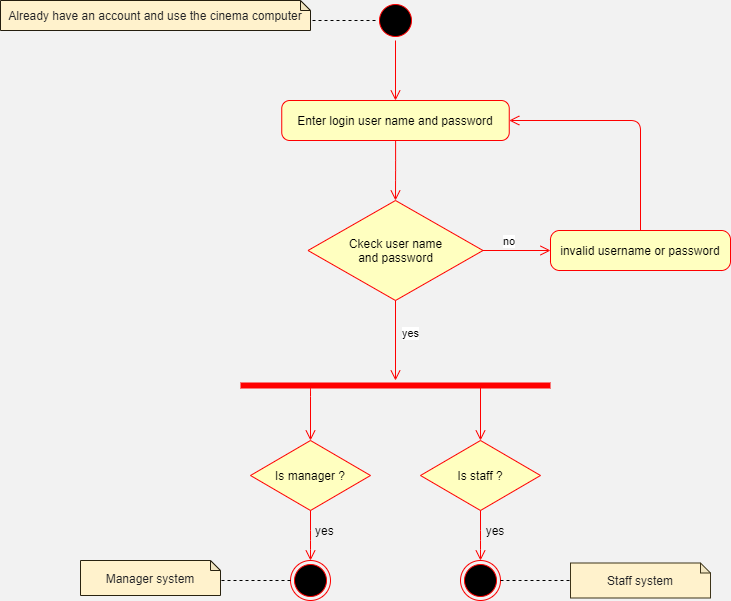

The diagram above was exported from draw.io. Its source (the exported page's mxGraphModel, read from the mxfile embedded in the PNG):
<mxGraphModel dx="1038" dy="607" grid="0" gridSize="10" guides="0" tooltips="1" connect="0" arrows="0" fold="1" page="0" pageScale="1" pageWidth="850" pageHeight="1100" background="#F2F2F2" math="0" shadow="0">
  <root>
    <mxCell id="ryIrgH-ZcMglgvJ6FuoM-0" />
    <mxCell id="ryIrgH-ZcMglgvJ6FuoM-1" parent="ryIrgH-ZcMglgvJ6FuoM-0" />
    <mxCell id="6E3r37C3OhsgpGJ2hrk--2" value="&lt;font size=&quot;1&quot;&gt;&lt;span style=&quot;color: rgb(32 , 33 , 36) ; font-family: &amp;#34;arial&amp;#34; , sans-serif ; text-align: left ; font-size: 12px&quot;&gt;Already have an account and use the cinema computer&lt;/span&gt;&lt;/font&gt;" style="shape=note;whiteSpace=wrap;html=1;backgroundOutline=1;darkOpacity=0.05;size=10;fillColor=#fff2cc;strokeColor=#241E0E;" parent="ryIrgH-ZcMglgvJ6FuoM-1" vertex="1">
      <mxGeometry x="10" y="20" width="310" height="30" as="geometry" />
    </mxCell>
    <mxCell id="6E3r37C3OhsgpGJ2hrk--4" value="" style="endArrow=none;dashed=1;html=1;exitX=0;exitY=0.5;exitDx=0;exitDy=0;entryX=0;entryY=0;entryDx=310;entryDy=20;entryPerimeter=0;" parent="ryIrgH-ZcMglgvJ6FuoM-1" source="6E3r37C3OhsgpGJ2hrk--5" target="6E3r37C3OhsgpGJ2hrk--2" edge="1">
      <mxGeometry width="50" height="50" relative="1" as="geometry">
        <mxPoint x="425" y="40" as="sourcePoint" />
        <mxPoint x="310" y="90" as="targetPoint" />
        <Array as="points" />
      </mxGeometry>
    </mxCell>
    <mxCell id="6E3r37C3OhsgpGJ2hrk--6" value="" style="edgeStyle=orthogonalEdgeStyle;html=1;verticalAlign=bottom;endArrow=open;endSize=8;strokeColor=#ff0000;exitX=0.5;exitY=1;exitDx=0;exitDy=0;" parent="ryIrgH-ZcMglgvJ6FuoM-1" source="6E3r37C3OhsgpGJ2hrk--5" edge="1">
      <mxGeometry relative="1" as="geometry">
        <mxPoint x="405" y="120" as="targetPoint" />
      </mxGeometry>
    </mxCell>
    <mxCell id="6E3r37C3OhsgpGJ2hrk--5" value="" style="ellipse;html=1;shape=startState;fillColor=#000000;strokeColor=#ff0000;" parent="ryIrgH-ZcMglgvJ6FuoM-1" vertex="1">
      <mxGeometry x="385" y="20" width="40" height="40" as="geometry" />
    </mxCell>
    <mxCell id="6E3r37C3OhsgpGJ2hrk--10" value="Enter login user name and password" style="rounded=1;whiteSpace=wrap;html=1;arcSize=20;fontColor=#000000;fillColor=#ffffc0;strokeColor=#ff0000;" parent="ryIrgH-ZcMglgvJ6FuoM-1" vertex="1">
      <mxGeometry x="291.25" y="120" width="227.5" height="40" as="geometry" />
    </mxCell>
    <mxCell id="6E3r37C3OhsgpGJ2hrk--11" value="" style="edgeStyle=orthogonalEdgeStyle;html=1;verticalAlign=bottom;endArrow=open;endSize=8;strokeColor=#ff0000;" parent="ryIrgH-ZcMglgvJ6FuoM-1" source="6E3r37C3OhsgpGJ2hrk--10" edge="1">
      <mxGeometry relative="1" as="geometry">
        <mxPoint x="405" y="220" as="targetPoint" />
      </mxGeometry>
    </mxCell>
    <mxCell id="6E3r37C3OhsgpGJ2hrk--12" value="Ckeck user name&lt;br&gt;and password" style="rhombus;whiteSpace=wrap;html=1;fillColor=#ffffc0;strokeColor=#ff0000;" parent="ryIrgH-ZcMglgvJ6FuoM-1" vertex="1">
      <mxGeometry x="317.5" y="220" width="175" height="100" as="geometry" />
    </mxCell>
    <mxCell id="6E3r37C3OhsgpGJ2hrk--14" value="yes" style="edgeStyle=orthogonalEdgeStyle;html=1;align=left;verticalAlign=top;endArrow=open;endSize=8;strokeColor=#ff0000;" parent="ryIrgH-ZcMglgvJ6FuoM-1" source="6E3r37C3OhsgpGJ2hrk--12" edge="1">
      <mxGeometry x="-0.5" y="5" relative="1" as="geometry">
        <mxPoint x="405" y="400" as="targetPoint" />
        <Array as="points">
          <mxPoint x="405" y="400" />
        </Array>
        <mxPoint as="offset" />
      </mxGeometry>
    </mxCell>
    <mxCell id="6E3r37C3OhsgpGJ2hrk--15" value="invalid username or password" style="rounded=1;whiteSpace=wrap;html=1;arcSize=23;fontColor=#000000;fillColor=#ffffc0;strokeColor=#ff0000;" parent="ryIrgH-ZcMglgvJ6FuoM-1" vertex="1">
      <mxGeometry x="560" y="250" width="180" height="40" as="geometry" />
    </mxCell>
    <mxCell id="6E3r37C3OhsgpGJ2hrk--22" value="" style="edgeStyle=orthogonalEdgeStyle;html=1;verticalAlign=bottom;endArrow=open;endSize=8;strokeColor=#ff0000;exitX=0.5;exitY=0;exitDx=0;exitDy=0;entryX=1;entryY=0.5;entryDx=0;entryDy=0;" parent="ryIrgH-ZcMglgvJ6FuoM-1" source="6E3r37C3OhsgpGJ2hrk--15" target="6E3r37C3OhsgpGJ2hrk--10" edge="1">
      <mxGeometry relative="1" as="geometry">
        <mxPoint x="650" y="130" as="targetPoint" />
        <mxPoint x="265" y="420" as="sourcePoint" />
      </mxGeometry>
    </mxCell>
    <mxCell id="6E3r37C3OhsgpGJ2hrk--23" value="" style="shape=line;html=1;strokeWidth=6;strokeColor=#ff0000;" parent="ryIrgH-ZcMglgvJ6FuoM-1" vertex="1">
      <mxGeometry x="250" y="400" width="310" height="10" as="geometry" />
    </mxCell>
    <mxCell id="6E3r37C3OhsgpGJ2hrk--24" value="" style="edgeStyle=orthogonalEdgeStyle;html=1;verticalAlign=bottom;endArrow=open;endSize=8;strokeColor=#ff0000;entryX=0.5;entryY=0;entryDx=0;entryDy=0;exitX=0.221;exitY=0.58;exitDx=0;exitDy=0;exitPerimeter=0;" parent="ryIrgH-ZcMglgvJ6FuoM-1" source="6E3r37C3OhsgpGJ2hrk--23" target="6E3r37C3OhsgpGJ2hrk--31" edge="1">
      <mxGeometry relative="1" as="geometry">
        <mxPoint x="320" y="480" as="targetPoint" />
        <Array as="points">
          <mxPoint x="320" y="406" />
        </Array>
      </mxGeometry>
    </mxCell>
    <mxCell id="6E3r37C3OhsgpGJ2hrk--25" value="" style="edgeStyle=orthogonalEdgeStyle;html=1;verticalAlign=bottom;endArrow=open;endSize=8;strokeColor=#ff0000;entryX=0.5;entryY=0;entryDx=0;entryDy=0;" parent="ryIrgH-ZcMglgvJ6FuoM-1" target="6E3r37C3OhsgpGJ2hrk--34" edge="1">
      <mxGeometry relative="1" as="geometry">
        <mxPoint x="490" y="480" as="targetPoint" />
        <mxPoint x="490" y="406" as="sourcePoint" />
        <Array as="points">
          <mxPoint x="490" y="406" />
        </Array>
      </mxGeometry>
    </mxCell>
    <mxCell id="6E3r37C3OhsgpGJ2hrk--29" value="no" style="edgeStyle=orthogonalEdgeStyle;html=1;align=left;verticalAlign=bottom;endArrow=open;endSize=8;strokeColor=#ff0000;exitX=1;exitY=0.5;exitDx=0;exitDy=0;entryX=0;entryY=0.5;entryDx=0;entryDy=0;" parent="ryIrgH-ZcMglgvJ6FuoM-1" source="6E3r37C3OhsgpGJ2hrk--12" target="6E3r37C3OhsgpGJ2hrk--15" edge="1">
      <mxGeometry x="-0.4815" relative="1" as="geometry">
        <mxPoint x="170" y="269.5" as="targetPoint" />
        <mxPoint x="70" y="269.5" as="sourcePoint" />
        <mxPoint x="1" as="offset" />
      </mxGeometry>
    </mxCell>
    <mxCell id="6E3r37C3OhsgpGJ2hrk--31" value="Is manager ?" style="rhombus;whiteSpace=wrap;html=1;fillColor=#ffffc0;strokeColor=#ff0000;" parent="ryIrgH-ZcMglgvJ6FuoM-1" vertex="1">
      <mxGeometry x="260" y="460" width="120" height="70" as="geometry" />
    </mxCell>
    <mxCell id="6E3r37C3OhsgpGJ2hrk--34" value="Is staff ?" style="rhombus;whiteSpace=wrap;html=1;fillColor=#ffffc0;strokeColor=#ff0000;" parent="ryIrgH-ZcMglgvJ6FuoM-1" vertex="1">
      <mxGeometry x="430" y="460" width="120" height="70" as="geometry" />
    </mxCell>
    <mxCell id="6E3r37C3OhsgpGJ2hrk--36" value="yes" style="text;align=center;fontStyle=0;verticalAlign=middle;spacingLeft=3;spacingRight=3;strokeColor=none;rotatable=0;points=[[0,0.5],[1,0.5]];portConstraint=eastwest;" parent="ryIrgH-ZcMglgvJ6FuoM-1" vertex="1">
      <mxGeometry x="310" y="537" width="48.75" height="26" as="geometry" />
    </mxCell>
    <mxCell id="6E3r37C3OhsgpGJ2hrk--38" value="yes" style="text;align=center;fontStyle=0;verticalAlign=middle;spacingLeft=3;spacingRight=3;strokeColor=none;rotatable=0;points=[[0,0.5],[1,0.5]];portConstraint=eastwest;" parent="ryIrgH-ZcMglgvJ6FuoM-1" vertex="1">
      <mxGeometry x="480" y="537" width="50" height="26" as="geometry" />
    </mxCell>
    <mxCell id="fj75yyeDQRFBNIuOG_KR-0" value="" style="ellipse;html=1;shape=endState;fillColor=#000000;strokeColor=#ff0000;" parent="ryIrgH-ZcMglgvJ6FuoM-1" vertex="1">
      <mxGeometry x="300" y="580" width="40" height="40" as="geometry" />
    </mxCell>
    <mxCell id="fj75yyeDQRFBNIuOG_KR-1" value="" style="ellipse;html=1;shape=endState;fillColor=#000000;strokeColor=#ff0000;" parent="ryIrgH-ZcMglgvJ6FuoM-1" vertex="1">
      <mxGeometry x="470" y="580" width="40" height="40" as="geometry" />
    </mxCell>
    <mxCell id="fj75yyeDQRFBNIuOG_KR-9" value="" style="edgeStyle=orthogonalEdgeStyle;html=1;verticalAlign=bottom;endArrow=open;endSize=8;strokeColor=#ff0000;entryX=0.5;entryY=0;entryDx=0;entryDy=0;exitX=0.5;exitY=1;exitDx=0;exitDy=0;" parent="ryIrgH-ZcMglgvJ6FuoM-1" source="6E3r37C3OhsgpGJ2hrk--31" target="fj75yyeDQRFBNIuOG_KR-0" edge="1">
      <mxGeometry relative="1" as="geometry">
        <mxPoint x="100" y="550" as="targetPoint" />
        <mxPoint x="100" y="480" as="sourcePoint" />
        <Array as="points">
          <mxPoint x="320" y="560" />
          <mxPoint x="320" y="560" />
        </Array>
      </mxGeometry>
    </mxCell>
    <mxCell id="fj75yyeDQRFBNIuOG_KR-10" value="" style="edgeStyle=orthogonalEdgeStyle;html=1;verticalAlign=bottom;endArrow=open;endSize=8;strokeColor=#ff0000;entryX=0.5;entryY=0;entryDx=0;entryDy=0;exitX=0.5;exitY=1;exitDx=0;exitDy=0;" parent="ryIrgH-ZcMglgvJ6FuoM-1" source="6E3r37C3OhsgpGJ2hrk--34" target="fj75yyeDQRFBNIuOG_KR-1" edge="1">
      <mxGeometry relative="1" as="geometry">
        <mxPoint x="150" y="550" as="targetPoint" />
        <mxPoint x="150" y="480" as="sourcePoint" />
        <Array as="points">
          <mxPoint x="490" y="560" />
          <mxPoint x="490" y="560" />
        </Array>
      </mxGeometry>
    </mxCell>
    <mxCell id="fj75yyeDQRFBNIuOG_KR-11" value="&lt;div style=&quot;text-align: left&quot;&gt;&lt;font color=&quot;#202124&quot; face=&quot;arial, sans-serif&quot;&gt;Manager system&lt;/font&gt;&lt;/div&gt;" style="shape=note;whiteSpace=wrap;html=1;backgroundOutline=1;darkOpacity=0.05;size=10;fillColor=#fff2cc;strokeColor=#292310;" parent="ryIrgH-ZcMglgvJ6FuoM-1" vertex="1">
      <mxGeometry x="90" y="580" width="140" height="35" as="geometry" />
    </mxCell>
    <mxCell id="fj75yyeDQRFBNIuOG_KR-13" value="" style="endArrow=none;dashed=1;html=1;exitX=0;exitY=0.5;exitDx=0;exitDy=0;" parent="ryIrgH-ZcMglgvJ6FuoM-1" source="fj75yyeDQRFBNIuOG_KR-0" edge="1">
      <mxGeometry width="50" height="50" relative="1" as="geometry">
        <mxPoint x="385" y="40" as="sourcePoint" />
        <mxPoint x="230" y="600" as="targetPoint" />
        <Array as="points" />
      </mxGeometry>
    </mxCell>
    <mxCell id="fj75yyeDQRFBNIuOG_KR-14" value="&lt;div style=&quot;text-align: left&quot;&gt;&lt;font color=&quot;#202124&quot; face=&quot;arial, sans-serif&quot;&gt;Staff system&lt;/font&gt;&lt;/div&gt;" style="shape=note;whiteSpace=wrap;html=1;backgroundOutline=1;darkOpacity=0.05;size=10;fillColor=#fff2cc;strokeColor=#3D3419;" parent="ryIrgH-ZcMglgvJ6FuoM-1" vertex="1">
      <mxGeometry x="580" y="582.5" width="140" height="35" as="geometry" />
    </mxCell>
    <mxCell id="fj75yyeDQRFBNIuOG_KR-15" value="" style="endArrow=none;dashed=1;html=1;exitX=1;exitY=0.5;exitDx=0;exitDy=0;entryX=0;entryY=0.5;entryDx=0;entryDy=0;entryPerimeter=0;" parent="ryIrgH-ZcMglgvJ6FuoM-1" source="fj75yyeDQRFBNIuOG_KR-1" target="fj75yyeDQRFBNIuOG_KR-14" edge="1">
      <mxGeometry width="50" height="50" relative="1" as="geometry">
        <mxPoint x="300" y="600" as="sourcePoint" />
        <mxPoint x="230" y="600" as="targetPoint" />
        <Array as="points" />
      </mxGeometry>
    </mxCell>
  </root>
</mxGraphModel>